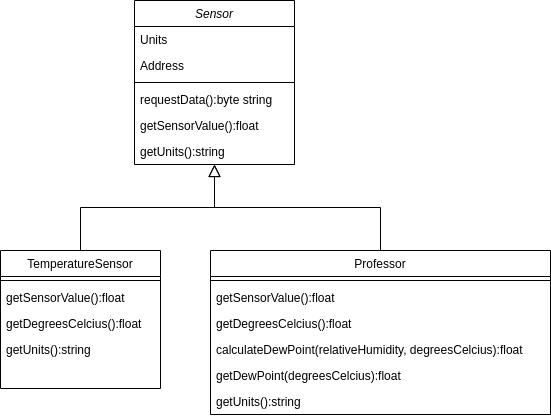

The diagram above was exported from draw.io. Its source (the exported page's mxGraphModel, read from the mxfile embedded in the PNG):
<mxGraphModel dx="1990" dy="1166" grid="1" gridSize="10" guides="1" tooltips="1" connect="1" arrows="1" fold="1" page="1" pageScale="1" pageWidth="827" pageHeight="1169" math="0" shadow="0">
  <root>
    <mxCell id="WIyWlLk6GJQsqaUBKTNV-0" />
    <mxCell id="WIyWlLk6GJQsqaUBKTNV-1" parent="WIyWlLk6GJQsqaUBKTNV-0" />
    <mxCell id="zkfFHV4jXpPFQw0GAbJ--0" value="Sensor" style="swimlane;fontStyle=2;align=center;verticalAlign=top;childLayout=stackLayout;horizontal=1;startSize=26;horizontalStack=0;resizeParent=1;resizeLast=0;collapsible=1;marginBottom=0;rounded=0;shadow=0;strokeWidth=1;" parent="WIyWlLk6GJQsqaUBKTNV-1" vertex="1">
      <mxGeometry x="254" y="110" width="160" height="164" as="geometry">
        <mxRectangle x="220" y="120" width="160" height="26" as="alternateBounds" />
      </mxGeometry>
    </mxCell>
    <mxCell id="zkfFHV4jXpPFQw0GAbJ--1" value="Units" style="text;align=left;verticalAlign=top;spacingLeft=4;spacingRight=4;overflow=hidden;rotatable=0;points=[[0,0.5],[1,0.5]];portConstraint=eastwest;" parent="zkfFHV4jXpPFQw0GAbJ--0" vertex="1">
      <mxGeometry y="26" width="160" height="26" as="geometry" />
    </mxCell>
    <mxCell id="zkfFHV4jXpPFQw0GAbJ--2" value="Address" style="text;align=left;verticalAlign=top;spacingLeft=4;spacingRight=4;overflow=hidden;rotatable=0;points=[[0,0.5],[1,0.5]];portConstraint=eastwest;rounded=0;shadow=0;html=0;" parent="zkfFHV4jXpPFQw0GAbJ--0" vertex="1">
      <mxGeometry y="52" width="160" height="26" as="geometry" />
    </mxCell>
    <mxCell id="zkfFHV4jXpPFQw0GAbJ--4" value="" style="line;html=1;strokeWidth=1;align=left;verticalAlign=middle;spacingTop=-1;spacingLeft=3;spacingRight=3;rotatable=0;labelPosition=right;points=[];portConstraint=eastwest;" parent="zkfFHV4jXpPFQw0GAbJ--0" vertex="1">
      <mxGeometry y="78" width="160" height="8" as="geometry" />
    </mxCell>
    <mxCell id="zkfFHV4jXpPFQw0GAbJ--5" value="requestData():byte string" style="text;align=left;verticalAlign=top;spacingLeft=4;spacingRight=4;overflow=hidden;rotatable=0;points=[[0,0.5],[1,0.5]];portConstraint=eastwest;" parent="zkfFHV4jXpPFQw0GAbJ--0" vertex="1">
      <mxGeometry y="86" width="160" height="26" as="geometry" />
    </mxCell>
    <mxCell id="kqRLj634OGoBmP_t27BP-0" value="getSensorValue():float" style="text;align=left;verticalAlign=top;spacingLeft=4;spacingRight=4;overflow=hidden;rotatable=0;points=[[0,0.5],[1,0.5]];portConstraint=eastwest;" vertex="1" parent="zkfFHV4jXpPFQw0GAbJ--0">
      <mxGeometry y="112" width="160" height="26" as="geometry" />
    </mxCell>
    <mxCell id="kqRLj634OGoBmP_t27BP-1" value="getUnits():string" style="text;align=left;verticalAlign=top;spacingLeft=4;spacingRight=4;overflow=hidden;rotatable=0;points=[[0,0.5],[1,0.5]];portConstraint=eastwest;" vertex="1" parent="zkfFHV4jXpPFQw0GAbJ--0">
      <mxGeometry y="138" width="160" height="26" as="geometry" />
    </mxCell>
    <mxCell id="zkfFHV4jXpPFQw0GAbJ--6" value="TemperatureSensor" style="swimlane;fontStyle=0;align=center;verticalAlign=top;childLayout=stackLayout;horizontal=1;startSize=26;horizontalStack=0;resizeParent=1;resizeLast=0;collapsible=1;marginBottom=0;rounded=0;shadow=0;strokeWidth=1;" parent="WIyWlLk6GJQsqaUBKTNV-1" vertex="1">
      <mxGeometry x="120" y="360" width="160" height="138" as="geometry">
        <mxRectangle x="130" y="380" width="160" height="26" as="alternateBounds" />
      </mxGeometry>
    </mxCell>
    <mxCell id="zkfFHV4jXpPFQw0GAbJ--9" value="" style="line;html=1;strokeWidth=1;align=left;verticalAlign=middle;spacingTop=-1;spacingLeft=3;spacingRight=3;rotatable=0;labelPosition=right;points=[];portConstraint=eastwest;" parent="zkfFHV4jXpPFQw0GAbJ--6" vertex="1">
      <mxGeometry y="26" width="160" height="8" as="geometry" />
    </mxCell>
    <mxCell id="zkfFHV4jXpPFQw0GAbJ--11" value="getSensorValue():float" style="text;align=left;verticalAlign=top;spacingLeft=4;spacingRight=4;overflow=hidden;rotatable=0;points=[[0,0.5],[1,0.5]];portConstraint=eastwest;" parent="zkfFHV4jXpPFQw0GAbJ--6" vertex="1">
      <mxGeometry y="34" width="160" height="26" as="geometry" />
    </mxCell>
    <mxCell id="kqRLj634OGoBmP_t27BP-2" value="getDegreesCelcius():float" style="text;align=left;verticalAlign=top;spacingLeft=4;spacingRight=4;overflow=hidden;rotatable=0;points=[[0,0.5],[1,0.5]];portConstraint=eastwest;" vertex="1" parent="zkfFHV4jXpPFQw0GAbJ--6">
      <mxGeometry y="60" width="160" height="26" as="geometry" />
    </mxCell>
    <mxCell id="kqRLj634OGoBmP_t27BP-3" value="getUnits():string" style="text;align=left;verticalAlign=top;spacingLeft=4;spacingRight=4;overflow=hidden;rotatable=0;points=[[0,0.5],[1,0.5]];portConstraint=eastwest;" vertex="1" parent="zkfFHV4jXpPFQw0GAbJ--6">
      <mxGeometry y="86" width="160" height="26" as="geometry" />
    </mxCell>
    <mxCell id="zkfFHV4jXpPFQw0GAbJ--12" value="" style="endArrow=block;endSize=10;endFill=0;shadow=0;strokeWidth=1;rounded=0;edgeStyle=elbowEdgeStyle;elbow=vertical;" parent="WIyWlLk6GJQsqaUBKTNV-1" source="zkfFHV4jXpPFQw0GAbJ--6" target="zkfFHV4jXpPFQw0GAbJ--0" edge="1">
      <mxGeometry width="160" relative="1" as="geometry">
        <mxPoint x="200" y="203" as="sourcePoint" />
        <mxPoint x="200" y="203" as="targetPoint" />
      </mxGeometry>
    </mxCell>
    <mxCell id="zkfFHV4jXpPFQw0GAbJ--13" value="Professor" style="swimlane;fontStyle=0;align=center;verticalAlign=top;childLayout=stackLayout;horizontal=1;startSize=26;horizontalStack=0;resizeParent=1;resizeLast=0;collapsible=1;marginBottom=0;rounded=0;shadow=0;strokeWidth=1;" parent="WIyWlLk6GJQsqaUBKTNV-1" vertex="1">
      <mxGeometry x="330" y="360" width="340" height="164" as="geometry">
        <mxRectangle x="340" y="380" width="170" height="26" as="alternateBounds" />
      </mxGeometry>
    </mxCell>
    <mxCell id="zkfFHV4jXpPFQw0GAbJ--15" value="" style="line;html=1;strokeWidth=1;align=left;verticalAlign=middle;spacingTop=-1;spacingLeft=3;spacingRight=3;rotatable=0;labelPosition=right;points=[];portConstraint=eastwest;" parent="zkfFHV4jXpPFQw0GAbJ--13" vertex="1">
      <mxGeometry y="26" width="340" height="8" as="geometry" />
    </mxCell>
    <mxCell id="kqRLj634OGoBmP_t27BP-6" value="getSensorValue():float" style="text;align=left;verticalAlign=top;spacingLeft=4;spacingRight=4;overflow=hidden;rotatable=0;points=[[0,0.5],[1,0.5]];portConstraint=eastwest;" vertex="1" parent="zkfFHV4jXpPFQw0GAbJ--13">
      <mxGeometry y="34" width="340" height="26" as="geometry" />
    </mxCell>
    <mxCell id="kqRLj634OGoBmP_t27BP-5" value="getDegreesCelcius():float" style="text;align=left;verticalAlign=top;spacingLeft=4;spacingRight=4;overflow=hidden;rotatable=0;points=[[0,0.5],[1,0.5]];portConstraint=eastwest;" vertex="1" parent="zkfFHV4jXpPFQw0GAbJ--13">
      <mxGeometry y="60" width="340" height="26" as="geometry" />
    </mxCell>
    <mxCell id="kqRLj634OGoBmP_t27BP-7" value="calculateDewPoint(relativeHumidity, degreesCelcius):float" style="text;align=left;verticalAlign=top;spacingLeft=4;spacingRight=4;overflow=hidden;rotatable=0;points=[[0,0.5],[1,0.5]];portConstraint=eastwest;" vertex="1" parent="zkfFHV4jXpPFQw0GAbJ--13">
      <mxGeometry y="86" width="340" height="26" as="geometry" />
    </mxCell>
    <mxCell id="kqRLj634OGoBmP_t27BP-8" value="getDewPoint(degreesCelcius):float" style="text;align=left;verticalAlign=top;spacingLeft=4;spacingRight=4;overflow=hidden;rotatable=0;points=[[0,0.5],[1,0.5]];portConstraint=eastwest;" vertex="1" parent="zkfFHV4jXpPFQw0GAbJ--13">
      <mxGeometry y="112" width="340" height="26" as="geometry" />
    </mxCell>
    <mxCell id="kqRLj634OGoBmP_t27BP-9" value="getUnits():string" style="text;align=left;verticalAlign=top;spacingLeft=4;spacingRight=4;overflow=hidden;rotatable=0;points=[[0,0.5],[1,0.5]];portConstraint=eastwest;" vertex="1" parent="zkfFHV4jXpPFQw0GAbJ--13">
      <mxGeometry y="138" width="340" height="26" as="geometry" />
    </mxCell>
    <mxCell id="zkfFHV4jXpPFQw0GAbJ--16" value="" style="endArrow=block;endSize=10;endFill=0;shadow=0;strokeWidth=1;rounded=0;edgeStyle=elbowEdgeStyle;elbow=vertical;" parent="WIyWlLk6GJQsqaUBKTNV-1" source="zkfFHV4jXpPFQw0GAbJ--13" target="zkfFHV4jXpPFQw0GAbJ--0" edge="1">
      <mxGeometry width="160" relative="1" as="geometry">
        <mxPoint x="210" y="373" as="sourcePoint" />
        <mxPoint x="310" y="271" as="targetPoint" />
      </mxGeometry>
    </mxCell>
  </root>
</mxGraphModel>